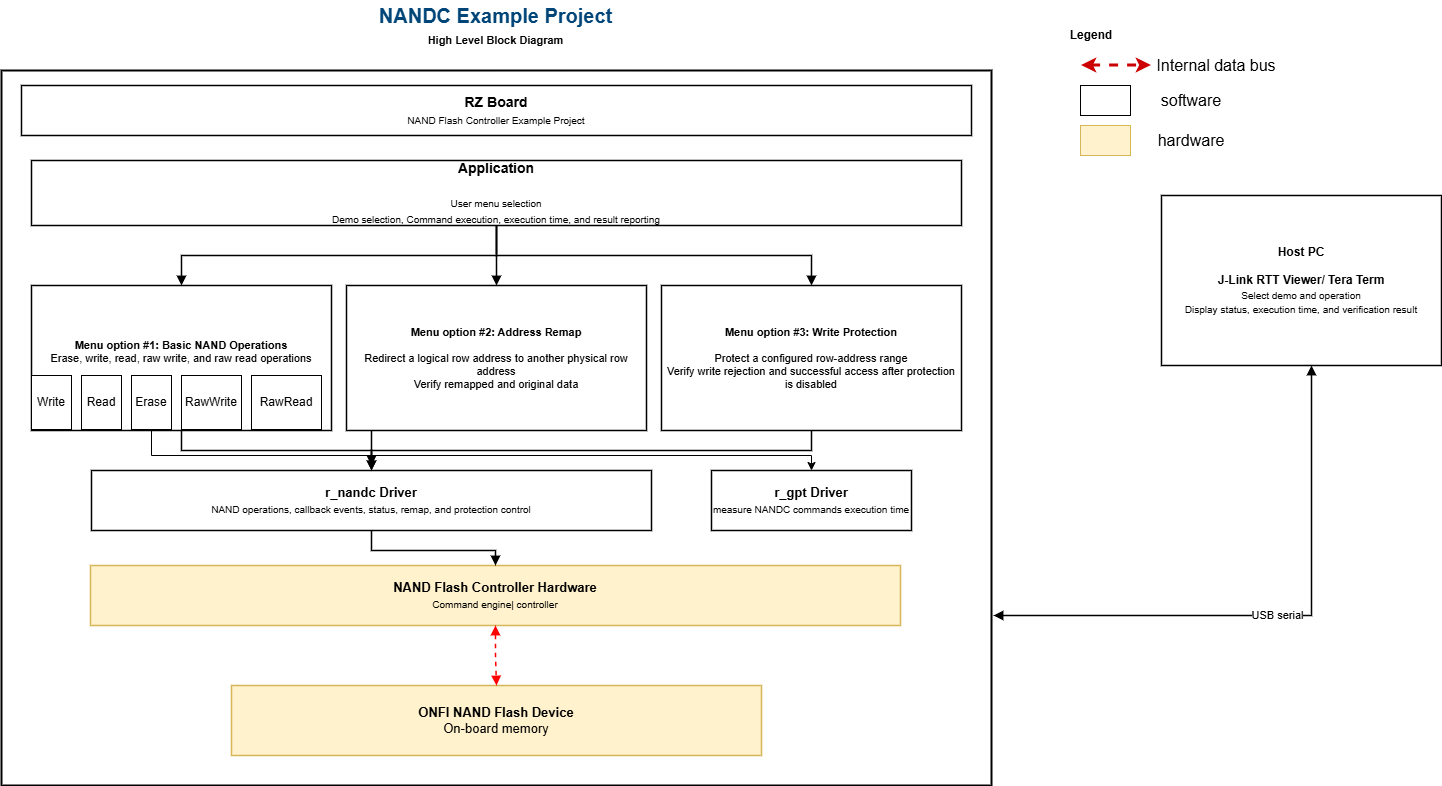

The diagram above was exported from draw.io. Its source (the exported page's mxGraphModel, read from the mxfile embedded in the PNG):
<mxGraphModel dx="2020" dy="1250" grid="1" gridSize="10" guides="1" tooltips="1" connect="1" arrows="1" fold="1" page="1" pageScale="1" pageWidth="1169" pageHeight="827" math="0" shadow="0">
  <root>
    <mxCell id="0" />
    <mxCell id="1" parent="0" />
    <mxCell id="title" parent="1" style="text;html=1;align=center;verticalAlign=middle;resizable=0;points=[];autosize=0;fontFamily=Arial;fontSize=20;fontColor=#004578;" value="&lt;b&gt;NANDC Example Project&lt;/b&gt;" vertex="1">
      <mxGeometry height="30" width="500" x="334" y="15" as="geometry" />
    </mxCell>
    <mxCell id="subtitle" parent="1" style="text;html=1;align=center;verticalAlign=middle;resizable=0;points=[];autosize=0;fontFamily=Arial;fontSize=11;fontColor=#000000;" value="&lt;b&gt;High Level Block Diagram&lt;/b&gt;" vertex="1">
      <mxGeometry height="20" width="300" x="434" y="45" as="geometry" />
    </mxCell>
    <mxCell id="board" parent="1" style="rounded=0;whiteSpace=wrap;html=1;fillColor=#ffffff;strokeColor=#000000;strokeWidth=2;fontFamily=Arial;" value="" vertex="1">
      <mxGeometry height="715" width="990" x="90" y="85" as="geometry" />
    </mxCell>
    <mxCell id="board_hdr" parent="1" style="rounded=0;whiteSpace=wrap;html=1;fillColor=#ffffff;strokeColor=#000000;strokeWidth=1.5;align=center;verticalAlign=middle;fontFamily=Arial;fontSize=14;" value="&lt;b&gt;RZ Board&lt;/b&gt;&lt;br&gt;&lt;font style=&quot;font-size:10px&quot;&gt;NAND Flash Controller Example Project&lt;/font&gt;" vertex="1">
      <mxGeometry height="50" width="950" x="110" y="100" as="geometry" />
    </mxCell>
    <mxCell id="app" parent="1" style="rounded=0;whiteSpace=wrap;html=1;fillColor=#ffffff;strokeColor=#000000;strokeWidth=1.5;align=center;verticalAlign=middle;fontFamily=Arial;fontSize=14;" value="&lt;b&gt;Application&lt;/b&gt;&lt;br&gt;&lt;br&gt;&lt;font style=&quot;font-size:10px&quot;&gt;User menu selection&lt;br&gt;Demo selection, Command execution, execution time, and result reporting&lt;/font&gt;" vertex="1">
      <mxGeometry height="65" width="930" x="120" y="175" as="geometry" />
    </mxCell>
    <mxCell id="uc1" parent="1" style="rounded=0;whiteSpace=wrap;html=1;strokeWidth=1.5;align=center;verticalAlign=middle;fontFamily=Arial;fontSize=11;" value="&lt;b&gt;Menu option #1: Basic NAND Operations&lt;/b&gt;&lt;br&gt;Erase, write, read, raw write, and raw read operations&lt;div&gt;&lt;br/&gt;&lt;/div&gt;" vertex="1">
      <mxGeometry height="145" width="300" x="120" y="300" as="geometry" />
    </mxCell>
    <mxCell id="uc2" parent="1" style="rounded=0;whiteSpace=wrap;html=1;strokeWidth=1.5;align=center;verticalAlign=middle;fontFamily=Arial;fontSize=11;" value="&lt;b&gt;Menu option&lt;/b&gt;&lt;b&gt;&amp;nbsp;#2: Address Remap&lt;/b&gt;&lt;br&gt;&lt;br&gt;Redirect a logical row address to another physical row address&lt;br&gt;Verify remapped and original data" vertex="1">
      <mxGeometry height="145" width="300" x="435" y="300" as="geometry" />
    </mxCell>
    <mxCell id="uc3" parent="1" style="rounded=0;whiteSpace=wrap;html=1;strokeWidth=1.5;align=center;verticalAlign=middle;fontFamily=Arial;fontSize=11;" value="&lt;b&gt;Menu option&lt;/b&gt;&lt;b&gt;&amp;nbsp;#3: Write Protection&lt;/b&gt;&lt;br&gt;&lt;br&gt;Protect a configured row-address range&lt;br&gt;Verify write rejection and successful access after protection is disabled" vertex="1">
      <mxGeometry height="145" width="300" x="750" y="300" as="geometry" />
    </mxCell>
    <mxCell id="driver" parent="1" style="rounded=0;whiteSpace=wrap;html=1;fillColor=#ffffff;strokeColor=#000000;strokeWidth=1.5;align=center;verticalAlign=middle;fontFamily=Arial;fontSize=13;" value="&lt;b&gt;r_nandc Driver&lt;/b&gt;&lt;br&gt;&lt;font style=&quot;font-size:10px&quot;&gt;NAND operations, callback events, status, remap, and protection control&lt;/font&gt;" vertex="1">
      <mxGeometry height="60" width="560" x="180" y="485" as="geometry" />
    </mxCell>
    <mxCell id="hw" parent="1" style="rounded=0;whiteSpace=wrap;html=1;fillColor=#FFF2CC;strokeColor=#D6B656;strokeWidth=1.5;align=center;verticalAlign=middle;fontFamily=Arial;fontSize=13;" value="&lt;b&gt;NAND Flash Controller Hardware&lt;/b&gt;&lt;br&gt;&lt;font style=&quot;font-size:10px&quot;&gt;Command engine| controller&lt;/font&gt;" vertex="1">
      <mxGeometry height="60" width="810" x="179" y="580" as="geometry" />
    </mxCell>
    <mxCell id="flash" parent="1" style="rounded=0;whiteSpace=wrap;html=1;fillColor=#fff2cc;strokeColor=#d6b656;strokeWidth=1.5;align=center;verticalAlign=middle;fontFamily=Arial;fontSize=13;" value="&lt;b&gt;ONFI NAND Flash Device&lt;/b&gt;&lt;div&gt;On-board memory&lt;/div&gt;" vertex="1">
      <mxGeometry height="70" width="530" x="320" y="700" as="geometry" />
    </mxCell>
    <mxCell id="host" parent="1" style="rounded=0;whiteSpace=wrap;html=1;fillColor=#ffffff;strokeColor=#000000;strokeWidth=1.5;align=center;verticalAlign=middle;fontFamily=Arial;fontSize=12;" value="&lt;b&gt;Host PC&lt;/b&gt;&lt;br&gt;&lt;br&gt;&lt;b&gt;J-Link RTT Viewer/ Tera Term&lt;/b&gt;&lt;br&gt;&lt;font style=&quot;font-size:10px&quot;&gt;Select demo and operation&lt;br&gt;Display status, execution time, and verification result&lt;/font&gt;" vertex="1">
      <mxGeometry height="170" width="280" x="1250" y="210" as="geometry" />
    </mxCell>
    <mxCell id="e1" edge="1" parent="1" source="app" style="edgeStyle=orthogonalEdgeStyle;rounded=0;orthogonalLoop=1;jettySize=auto;html=1;endArrow=block;endFill=1;strokeWidth=1.5;strokeColor=#000000;" target="uc1">
      <mxGeometry relative="1" as="geometry" />
    </mxCell>
    <mxCell id="e2" edge="1" parent="1" source="app" style="edgeStyle=orthogonalEdgeStyle;rounded=0;orthogonalLoop=1;jettySize=auto;html=1;endArrow=block;endFill=1;strokeWidth=1.5;strokeColor=#000000;" target="uc2">
      <mxGeometry relative="1" as="geometry" />
    </mxCell>
    <mxCell id="e3" edge="1" parent="1" source="app" style="edgeStyle=orthogonalEdgeStyle;rounded=0;orthogonalLoop=1;jettySize=auto;html=1;endArrow=block;endFill=1;strokeWidth=1.5;strokeColor=#000000;" target="uc3">
      <mxGeometry relative="1" as="geometry" />
    </mxCell>
    <mxCell id="e4" edge="1" parent="1" source="uc1" style="edgeStyle=orthogonalEdgeStyle;rounded=0;orthogonalLoop=1;jettySize=auto;html=1;endArrow=block;endFill=1;strokeWidth=1.5;strokeColor=#000000;" target="driver">
      <mxGeometry relative="1" as="geometry" />
    </mxCell>
    <mxCell id="e5" edge="1" parent="1" source="uc2" style="edgeStyle=orthogonalEdgeStyle;rounded=0;orthogonalLoop=1;jettySize=auto;html=1;endArrow=block;endFill=1;strokeWidth=1.5;strokeColor=#000000;" target="driver">
      <mxGeometry relative="1" as="geometry">
        <Array as="points">
          <mxPoint x="460" y="450" />
          <mxPoint x="460" y="450" />
        </Array>
      </mxGeometry>
    </mxCell>
    <mxCell id="e6" edge="1" parent="1" source="uc3" style="edgeStyle=orthogonalEdgeStyle;rounded=0;orthogonalLoop=1;jettySize=auto;html=1;endArrow=block;endFill=1;strokeWidth=1.5;strokeColor=#000000;exitX=0.5;exitY=1;exitDx=0;exitDy=0;">
      <mxGeometry relative="1" as="geometry">
        <Array as="points">
          <mxPoint x="900.03" y="465" />
          <mxPoint x="460.03" y="465" />
        </Array>
        <mxPoint x="900" y="440" as="sourcePoint" />
        <mxPoint x="460" y="480" as="targetPoint" />
      </mxGeometry>
    </mxCell>
    <mxCell id="e7" edge="1" parent="1" source="driver" style="edgeStyle=orthogonalEdgeStyle;rounded=0;orthogonalLoop=1;jettySize=auto;html=1;endArrow=block;endFill=1;strokeWidth=1.5;strokeColor=#000000;" target="hw">
      <mxGeometry relative="1" as="geometry" />
    </mxCell>
    <mxCell id="e8" edge="1" parent="1" source="hw" style="edgeStyle=orthogonalEdgeStyle;rounded=0;html=1;endArrow=block;endFill=1;startArrow=block;startFill=1;strokeWidth=1.5;strokeColor=#FF0000;dashed=1;" target="flash">
      <mxGeometry relative="1" as="geometry" />
    </mxCell>
    <mxCell id="e9" edge="1" parent="1" source="host" style="edgeStyle=orthogonalEdgeStyle;rounded=0;html=1;endArrow=block;endFill=1;startArrow=block;startFill=1;strokeWidth=1.5;strokeColor=#000000;" value="USB serial">
      <mxGeometry relative="1" as="geometry">
        <Array as="points">
          <mxPoint x="1400" y="629.94" />
          <mxPoint x="1082" y="629.94" />
        </Array>
        <mxPoint x="1081.98" y="629.94" as="targetPoint" />
      </mxGeometry>
    </mxCell>
    <mxCell id="4OcvxujnPNAxpfkn8Brz-2" parent="1" style="rounded=0;whiteSpace=wrap;html=1;" value="Write" vertex="1">
      <mxGeometry height="54" width="40" x="120" y="390" as="geometry" />
    </mxCell>
    <mxCell id="4OcvxujnPNAxpfkn8Brz-3" parent="1" style="rounded=0;whiteSpace=wrap;html=1;" value="Read" vertex="1">
      <mxGeometry height="54" width="40" x="170" y="390" as="geometry" />
    </mxCell>
    <mxCell id="4OcvxujnPNAxpfkn8Brz-4" parent="1" style="rounded=0;whiteSpace=wrap;html=1;" value="Erase" vertex="1">
      <mxGeometry height="54" width="40" x="220" y="390" as="geometry" />
    </mxCell>
    <mxCell id="4OcvxujnPNAxpfkn8Brz-5" parent="1" style="rounded=0;whiteSpace=wrap;html=1;" value="RawWrite" vertex="1">
      <mxGeometry height="54" width="60" x="270" y="390" as="geometry" />
    </mxCell>
    <mxCell id="4OcvxujnPNAxpfkn8Brz-6" parent="1" style="rounded=0;whiteSpace=wrap;html=1;" value="RawRead" vertex="1">
      <mxGeometry height="54" width="70" x="340" y="390" as="geometry" />
    </mxCell>
    <mxCell id="4OcvxujnPNAxpfkn8Brz-7" edge="1" parent="1" style="endArrow=classic;dashed=1;html=1;rounded=0;strokeColor=#CC0000;strokeWidth=3;startArrow=classic;startFill=1;endFill=1;" value="">
      <mxGeometry height="50" relative="1" width="50" as="geometry">
        <mxPoint x="1170" y="80" as="sourcePoint" />
        <mxPoint x="1240" y="80" as="targetPoint" />
      </mxGeometry>
    </mxCell>
    <mxCell id="4OcvxujnPNAxpfkn8Brz-9" parent="1" style="text;html=1;whiteSpace=wrap;strokeColor=none;fillColor=none;align=center;verticalAlign=middle;rounded=0;fontSize=16;" value="Internal data bus" vertex="1">
      <mxGeometry height="30" width="150" x="1230" y="65" as="geometry" />
    </mxCell>
    <mxCell id="4OcvxujnPNAxpfkn8Brz-10" parent="1" style="text;html=1;whiteSpace=wrap;strokeColor=none;fillColor=none;align=center;verticalAlign=middle;rounded=0;" value="&lt;b&gt;Legend&lt;/b&gt;" vertex="1">
      <mxGeometry height="30" width="60" x="1150" y="35" as="geometry" />
    </mxCell>
    <mxCell id="KPvW6R4ihlwPz8I0k56f-1" parent="1" style="rounded=0;whiteSpace=wrap;html=1;fillColor=#ffffff;strokeColor=#000000;strokeWidth=1.5;align=center;verticalAlign=middle;fontFamily=Arial;fontSize=13;" value="&lt;b&gt;r_gpt Driver&lt;/b&gt;&lt;br&gt;&lt;font style=&quot;font-size:10px&quot;&gt;measure NANDC commands execution time&lt;/font&gt;" vertex="1">
      <mxGeometry height="60" width="200" x="800" y="485" as="geometry" />
    </mxCell>
    <mxCell id="KPvW6R4ihlwPz8I0k56f-5" edge="1" parent="1" source="4OcvxujnPNAxpfkn8Brz-4" style="edgeStyle=orthogonalEdgeStyle;rounded=0;orthogonalLoop=1;jettySize=auto;html=1;exitX=0.5;exitY=1;exitDx=0;exitDy=0;entryX=0.5;entryY=0;entryDx=0;entryDy=0;" target="KPvW6R4ihlwPz8I0k56f-1">
      <mxGeometry relative="1" as="geometry">
        <Array as="points">
          <mxPoint x="240.03" y="470.03" />
          <mxPoint x="900.03" y="470.03" />
        </Array>
      </mxGeometry>
    </mxCell>
    <mxCell id="KPvW6R4ihlwPz8I0k56f-6" parent="1" style="rounded=0;whiteSpace=wrap;html=1;" value="" vertex="1">
      <mxGeometry height="30" width="50" x="1169" y="100" as="geometry" />
    </mxCell>
    <mxCell id="KPvW6R4ihlwPz8I0k56f-7" parent="1" style="text;html=1;whiteSpace=wrap;strokeColor=none;fillColor=none;align=center;verticalAlign=middle;rounded=0;fontSize=16;" value="software" vertex="1">
      <mxGeometry height="30" width="60" x="1250" y="100" as="geometry" />
    </mxCell>
    <mxCell id="KPvW6R4ihlwPz8I0k56f-8" parent="1" style="rounded=0;whiteSpace=wrap;html=1;fillColor=#fff2cc;strokeColor=#d6b656;" value="" vertex="1">
      <mxGeometry height="30" width="50" x="1169" y="140" as="geometry" />
    </mxCell>
    <mxCell id="KPvW6R4ihlwPz8I0k56f-9" parent="1" style="text;html=1;whiteSpace=wrap;strokeColor=none;fillColor=none;align=center;verticalAlign=middle;rounded=0;fontSize=16;" value="hardware" vertex="1">
      <mxGeometry height="30" width="60" x="1250" y="140" as="geometry" />
    </mxCell>
  </root>
</mxGraphModel>